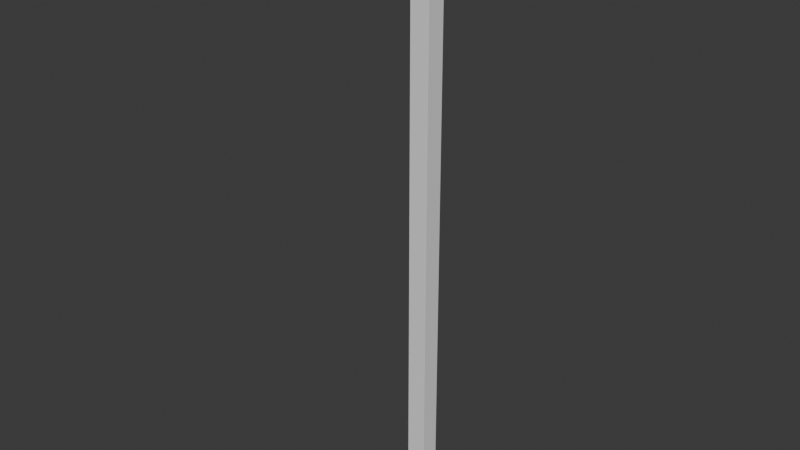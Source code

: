 # Source: Crowbar_02.blend  (saved by Blender 5.0.119; exported with 4.5.12 LTS)
import bpy
from mathutils import Matrix  # noqa: F401  (used for matrix-valued properties, if any)

bpy.ops.wm.read_factory_settings(use_empty=True)
scene = bpy.context.scene
scene.name = 'Scene'

# ---- world
world_world = bpy.data.worlds.new('World'); scene.world = world_world
world_world.use_nodes = True; world_world.node_tree.nodes.clear()
_N = world_world.node_tree.nodes; _L = world_world.node_tree.links
n0 = _N.new('ShaderNodeOutputWorld'); n0.name = 'World Output'; n0.location = (200, 100)
n1 = _N.new('ShaderNodeBackground'); n1.name = 'Background'; n1.location = (-200, 100)
n1.inputs[0].default_value = (0.05088, 0.05088, 0.05088, 1.0)
_L.new(n1.outputs[0], n0.inputs[0])
n0.is_active_output = True
world_world.color = (0.05088, 0.05088, 0.05088)
world_world.sun_shadow_jitter_overblur = 0.0

# ---- meshes
me_cube_001 = bpy.data.meshes.new('Cube.001')
me_cube_001.from_pydata([(-1.0, -1.0, -1.19), (-1.0, -1.0, 1.0), (-1.0, 1.0, -1.19), (-1.0, 1.0, 1.0), (1.0, -1.0, -1.19), (1.0, -1.0, 1.0), (1.0, 1.0, -1.19), (1.0, 1.0, 1.0), (0.2676, 1.0, -1.303), (0.2676, -1.0, -1.303), (1.68, 1.0, -1.303), (1.68, -1.0, -1.303), (2.264, 1.0, -1.359), (2.264, -1.0, -1.359), (2.992, 1.0, -1.359), (2.992, -1.0, -1.359), (-0.866, -1.0, 1.069), (-0.866, 1.0, 1.069), (0.866, 1.0, 1.11), (0.866, -1.0, 1.11), (-1.588, -1.0, 1.131), (-1.588, 1.0, 1.131), (-0.5881, 1.0, 1.202), (-0.5881, -1.0, 1.202), (-2.885, -1.0, 1.17), (-2.885, 1.0, 1.17), (-3.06, 1.0, 1.252), (-3.06, -1.0, 1.252), (-4.567, -1.0, 1.17), (-4.567, 1.0, 1.17), (-5.714, 1.0, 1.237), (-5.714, -1.0, 1.237), (-6.157, -1.0, 1.126), (-6.157, 1.0, 1.126), (-7.689, 1.0, 1.179), (-7.689, -1.0, 1.179), (-7.99, -0.4334, 1.072), (-7.99, 0.4334, 1.072), (-8.654, 0.4334, 1.095), (-8.654, -0.4334, 1.095), (-8.67, -0.1537, 1.057), (-8.67, 0.1537, 1.057), (-8.906, 0.1537, 1.065), (-8.906, -0.1537, 1.065)], [], [(0, 1, 3, 2), (2, 3, 7, 6), (6, 7, 5, 4), (4, 5, 1, 0), (6, 4, 11, 10), (5, 7, 18, 19), (10, 11, 15, 14), (4, 0, 9, 11), (2, 6, 10, 8), (0, 2, 8, 9), (12, 14, 15, 13), (9, 8, 12, 13), (11, 9, 13, 15), (8, 10, 14, 12), (19, 18, 22, 23), (3, 1, 16, 17), (1, 5, 19, 16), (7, 3, 17, 18), (20, 23, 27, 24), (17, 16, 20, 21), (16, 19, 23, 20), (18, 17, 21, 22), (27, 26, 30, 31), (22, 21, 25, 26), (23, 22, 26, 27), (21, 20, 24, 25), (28, 31, 35, 32), (25, 24, 28, 29), (24, 27, 31, 28), (26, 25, 29, 30), (32, 35, 39, 36), (30, 29, 33, 34), (31, 30, 34, 35), (29, 28, 32, 33), (39, 38, 42, 43), (34, 33, 37, 38), (35, 34, 38, 39), (33, 32, 36, 37), (42, 41, 40, 43), (37, 36, 40, 41), (36, 39, 43, 40), (38, 37, 41, 42)])
_uv = me_cube_001.uv_layers.new(name='UVMap')
_uv.uv.foreach_set('vector', [0.1807, 0.6592, 0.000291, 0.6592, 0.000291, 0.4945, 0.1807, 0.4945, 0.1807, 0.4945, 0.000291, 0.4945, 0.000291, 0.3297, 0.1807, 0.3297, 0.1807, 0.3297, 0.000291, 0.3297, 0.000291, 0.165, 0.1807, 0.165, 0.1807, 0.165, 0.000291, 0.165, 0.000291, 0.000291, 0.1807, 0.000291, 0.7333, 0.6988, 0.7333, 0.8635, 0.6765, 0.8635, 0.6765, 0.6988, 0.7763, 0.3925, 0.8491, 0.5403, 0.8363, 0.5466, 0.7635, 0.3988, 0.3169, 0.4671, 0.3169, 0.6318, 0.2087, 0.6318, 0.2087, 0.4671, 0.1982, 0.5231, 0.1982, 0.6878, 0.1889, 0.5834, 0.1889, 0.4671, 0.1988, 0.6878, 0.1988, 0.5231, 0.2081, 0.4671, 0.2081, 0.5834, 0.2087, 0.7971, 0.2087, 0.6324, 0.3135, 0.6324, 0.3135, 0.7971, 0.6159, 0.6988, 0.6759, 0.6988, 0.6759, 0.8635, 0.6159, 0.8635, 0.000291, 0.8245, 0.000291, 0.6598, 0.1648, 0.6598, 0.1648, 0.8245, 0.1851, 0.5834, 0.1883, 0.4671, 0.1883, 0.6316, 0.1866, 0.6916, 0.1813, 0.4671, 0.1845, 0.5834, 0.1829, 0.6916, 0.1813, 0.6316, 0.5602, 0.0112, 0.562, 0.1759, 0.442, 0.1772, 0.4402, 0.01247, 0.781, 0.6903, 0.6165, 0.6982, 0.6159, 0.6858, 0.7804, 0.6779, 0.6159, 0.3551, 0.7763, 0.3925, 0.7635, 0.3988, 0.6254, 0.3632, 0.8491, 0.5403, 0.781, 0.6903, 0.7804, 0.6779, 0.8363, 0.5466, 0.9175, 0.000291, 0.9997, 0.007811, 0.7961, 0.007811, 0.8106, 0.001367, 0.42, 0.1898, 0.418, 0.3546, 0.3583, 0.3538, 0.3603, 0.1891, 0.418, 0.000291, 0.5602, 0.0112, 0.4402, 0.01247, 0.3583, 0.002277, 0.562, 0.1759, 0.42, 0.1898, 0.3603, 0.1891, 0.442, 0.1772, 0.5769, 0.3366, 0.5769, 0.1718, 0.7955, 0.1718, 0.7955, 0.3366, 0.9997, 0.1725, 0.9175, 0.1801, 0.8106, 0.179, 0.7961, 0.1725, 0.9997, 0.007811, 0.9997, 0.1725, 0.7961, 0.1725, 0.7961, 0.007811, 0.9175, 0.1801, 0.9158, 0.3448, 0.8089, 0.3437, 0.8106, 0.179, 0.6153, 0.3551, 0.5211, 0.3635, 0.3583, 0.3635, 0.4843, 0.3554, 0.5626, 0.165, 0.5635, 0.000291, 0.7019, 0.001034, 0.7011, 0.1658, 0.5626, 0.3434, 0.5769, 0.3366, 0.7955, 0.3366, 0.7011, 0.3426, 0.5769, 0.1718, 0.5626, 0.165, 0.7011, 0.1658, 0.7955, 0.1718, 0.1813, 0.4665, 0.2418, 0.3557, 0.3215, 0.309, 0.2953, 0.3571, 0.5211, 0.5282, 0.6153, 0.5365, 0.4843, 0.5363, 0.3583, 0.5282, 0.5211, 0.3635, 0.5211, 0.5282, 0.3583, 0.5282, 0.3583, 0.3635, 0.6153, 0.5365, 0.615, 0.7012, 0.484, 0.701, 0.4843, 0.5363, 0.7695, 0.7286, 0.8116, 0.7723, 0.7873, 0.7682, 0.7703, 0.755, 0.2418, 0.191, 0.1813, 0.08014, 0.2953, 0.1896, 0.3215, 0.2376, 0.2418, 0.3557, 0.2418, 0.191, 0.3215, 0.2376, 0.3215, 0.309, 0.1813, 0.08014, 0.3253, 0.000291, 0.3577, 0.155, 0.2953, 0.1896, 0.7873, 0.7682, 0.7877, 0.7808, 0.7637, 0.7754, 0.7703, 0.755, 0.8223, 0.8368, 0.7339, 0.8376, 0.7637, 0.7754, 0.7877, 0.7808, 0.7339, 0.6988, 0.7695, 0.7286, 0.7703, 0.755, 0.7577, 0.7444, 0.8116, 0.7723, 0.8223, 0.8368, 0.7877, 0.7808, 0.7873, 0.7682])
me_cube_001.update()

# ---- objects
ob_cube = bpy.data.objects.new('Cube', me_cube_001)

# ---- transforms, parenting, visibility, modifiers, constraints
ob_cube.location = (0.0, 0.0, 0.0)
ob_cube.scale = (0.06893, 0.06893, 1.679)
_m = ob_cube.modifiers.new('Bevel', 'BEVEL')
_m.width = 0.03
_m.width_pct = 0.03
_m.segments = 3
_m.harden_normals = True

# ---- collection membership
scene.collection.objects.link(ob_cube)

# ---- scene / render settings (as saved in the file)
scene.frame_start = 1; scene.frame_end = 250; scene.frame_set(1)
scene.render.engine = 'BLENDER_EEVEE_NEXT'
scene.render.bake_bias = 0.0
scene.render.bake_samples = 0
scene.cycles.sampling_pattern = 'TABULATED_SOBOL'
scene.eevee.use_volume_custom_range = False
bpy.context.view_layer.update()

# ---- added for rendering (the .blend has no active camera and no usable light): camera, sun
cam_auto = bpy.data.cameras.new('AutoCamera')
cam_auto.lens = 50.0
cam_auto.sensor_width = 36.0
cam_auto.clip_end = 1000.0
ob_auto_camera = bpy.data.objects.new('AutoCamera', cam_auto)
scene.collection.objects.link(ob_auto_camera)
ob_auto_camera.location = (3.92546, -4.95507, 3.21388)
ob_auto_camera.rotation_euler = (1.09748, -7.21219e-08, 0.694738)
scene.camera = ob_auto_camera
light_auto_sun = bpy.data.lights.new('AutoSun', 'SUN')
light_auto_sun.energy = 3.0
light_auto_sun.angle = 0.0523599
ob_auto_sun = bpy.data.objects.new('AutoSun', light_auto_sun)
scene.collection.objects.link(ob_auto_sun)
ob_auto_sun.rotation_euler = (0.872665, 0.174533, 0.523599)
bpy.context.view_layer.update()
